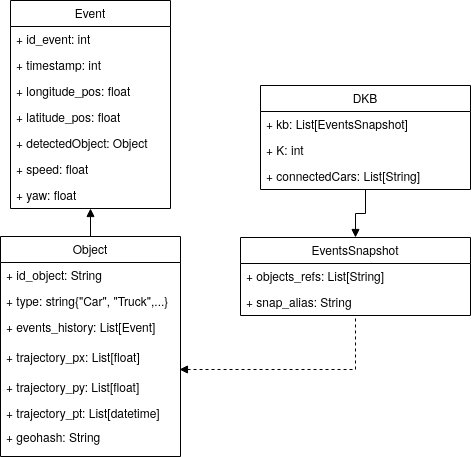

The diagram above was exported from draw.io. Its source (the exported page's mxGraphModel, read from the mxfile embedded in the PNG):
<mxGraphModel dx="1355" dy="747" grid="1" gridSize="10" guides="1" tooltips="1" connect="1" arrows="1" fold="1" page="1" pageScale="1" pageWidth="827" pageHeight="1169" math="0" shadow="0">
  <root>
    <mxCell id="WIyWlLk6GJQsqaUBKTNV-0" />
    <mxCell id="WIyWlLk6GJQsqaUBKTNV-1" parent="WIyWlLk6GJQsqaUBKTNV-0" />
    <mxCell id="Vin3jnHajEpwlMt7ysS0-17" style="edgeStyle=orthogonalEdgeStyle;rounded=0;orthogonalLoop=1;jettySize=auto;html=1;exitX=0.5;exitY=1;exitDx=0;exitDy=0;entryX=0.5;entryY=0;entryDx=0;entryDy=0;startArrow=block;startFill=1;endArrow=none;endFill=0;" parent="WIyWlLk6GJQsqaUBKTNV-1" source="zkfFHV4jXpPFQw0GAbJ--0" target="zkfFHV4jXpPFQw0GAbJ--6" edge="1">
      <mxGeometry relative="1" as="geometry" />
    </mxCell>
    <mxCell id="zkfFHV4jXpPFQw0GAbJ--0" value="Event" style="swimlane;fontStyle=0;align=center;verticalAlign=top;childLayout=stackLayout;horizontal=1;startSize=26;horizontalStack=0;resizeParent=1;resizeLast=0;collapsible=1;marginBottom=0;rounded=0;shadow=0;strokeWidth=1;" parent="WIyWlLk6GJQsqaUBKTNV-1" vertex="1">
      <mxGeometry x="220" y="84" width="160" height="208" as="geometry">
        <mxRectangle x="230" y="140" width="160" height="26" as="alternateBounds" />
      </mxGeometry>
    </mxCell>
    <mxCell id="zkfFHV4jXpPFQw0GAbJ--1" value="+ id_event: int" style="text;align=left;verticalAlign=top;spacingLeft=4;spacingRight=4;overflow=hidden;rotatable=0;points=[[0,0.5],[1,0.5]];portConstraint=eastwest;" parent="zkfFHV4jXpPFQw0GAbJ--0" vertex="1">
      <mxGeometry y="26" width="160" height="26" as="geometry" />
    </mxCell>
    <mxCell id="3fnAFvch6-FDliY1RC8o-0" value="+ timestamp: int" style="text;align=left;verticalAlign=top;spacingLeft=4;spacingRight=4;overflow=hidden;rotatable=0;points=[[0,0.5],[1,0.5]];portConstraint=eastwest;" parent="zkfFHV4jXpPFQw0GAbJ--0" vertex="1">
      <mxGeometry y="52" width="160" height="26" as="geometry" />
    </mxCell>
    <mxCell id="D0-NTB3Zs0Q1Zp58K6B--10" value="+ longitude_pos: float" style="text;align=left;verticalAlign=top;spacingLeft=4;spacingRight=4;overflow=hidden;rotatable=0;points=[[0,0.5],[1,0.5]];portConstraint=eastwest;" parent="zkfFHV4jXpPFQw0GAbJ--0" vertex="1">
      <mxGeometry y="78" width="160" height="26" as="geometry" />
    </mxCell>
    <mxCell id="3fnAFvch6-FDliY1RC8o-1" value="+ latitude_pos: float" style="text;align=left;verticalAlign=top;spacingLeft=4;spacingRight=4;overflow=hidden;rotatable=0;points=[[0,0.5],[1,0.5]];portConstraint=eastwest;" parent="zkfFHV4jXpPFQw0GAbJ--0" vertex="1">
      <mxGeometry y="104" width="160" height="26" as="geometry" />
    </mxCell>
    <mxCell id="D0-NTB3Zs0Q1Zp58K6B--11" value="+ detectedObject: Object" style="text;align=left;verticalAlign=top;spacingLeft=4;spacingRight=4;overflow=hidden;rotatable=0;points=[[0,0.5],[1,0.5]];portConstraint=eastwest;" parent="zkfFHV4jXpPFQw0GAbJ--0" vertex="1">
      <mxGeometry y="130" width="160" height="26" as="geometry" />
    </mxCell>
    <mxCell id="D0-NTB3Zs0Q1Zp58K6B--4" value="+ speed: float" style="text;align=left;verticalAlign=top;spacingLeft=4;spacingRight=4;overflow=hidden;rotatable=0;points=[[0,0.5],[1,0.5]];portConstraint=eastwest;" parent="zkfFHV4jXpPFQw0GAbJ--0" vertex="1">
      <mxGeometry y="156" width="160" height="26" as="geometry" />
    </mxCell>
    <mxCell id="D0-NTB3Zs0Q1Zp58K6B--5" value="+ yaw: float" style="text;align=left;verticalAlign=top;spacingLeft=4;spacingRight=4;overflow=hidden;rotatable=0;points=[[0,0.5],[1,0.5]];portConstraint=eastwest;" parent="zkfFHV4jXpPFQw0GAbJ--0" vertex="1">
      <mxGeometry y="182" width="160" height="26" as="geometry" />
    </mxCell>
    <mxCell id="Vin3jnHajEpwlMt7ysS0-25" style="edgeStyle=orthogonalEdgeStyle;rounded=0;orthogonalLoop=1;jettySize=auto;html=1;exitX=0.994;exitY=0.833;exitDx=0;exitDy=0;startArrow=block;startFill=1;endArrow=none;endFill=0;dashed=1;entryX=0.5;entryY=1;entryDx=0;entryDy=0;exitPerimeter=0;" parent="WIyWlLk6GJQsqaUBKTNV-1" source="D0-NTB3Zs0Q1Zp58K6B--7" target="zkfFHV4jXpPFQw0GAbJ--13" edge="1">
      <mxGeometry relative="1" as="geometry">
        <mxPoint x="500" y="260" as="targetPoint" />
      </mxGeometry>
    </mxCell>
    <mxCell id="zkfFHV4jXpPFQw0GAbJ--6" value="Object" style="swimlane;fontStyle=0;align=center;verticalAlign=top;childLayout=stackLayout;horizontal=1;startSize=26;horizontalStack=0;resizeParent=1;resizeLast=0;collapsible=1;marginBottom=0;rounded=0;shadow=0;strokeWidth=1;" parent="WIyWlLk6GJQsqaUBKTNV-1" vertex="1">
      <mxGeometry x="210" y="320" width="180" height="220" as="geometry">
        <mxRectangle x="130" y="380" width="160" height="26" as="alternateBounds" />
      </mxGeometry>
    </mxCell>
    <mxCell id="D0-NTB3Zs0Q1Zp58K6B--3" value="+ id_object: String" style="text;align=left;verticalAlign=top;spacingLeft=4;spacingRight=4;overflow=hidden;rotatable=0;points=[[0,0.5],[1,0.5]];portConstraint=eastwest;" parent="zkfFHV4jXpPFQw0GAbJ--6" vertex="1">
      <mxGeometry y="26" width="180" height="26" as="geometry" />
    </mxCell>
    <mxCell id="D0-NTB3Zs0Q1Zp58K6B--2" value="+ type: string{&quot;Car&quot;, &quot;Truck&quot;,...}" style="text;align=left;verticalAlign=top;spacingLeft=4;spacingRight=4;overflow=hidden;rotatable=0;points=[[0,0.5],[1,0.5]];portConstraint=eastwest;" parent="zkfFHV4jXpPFQw0GAbJ--6" vertex="1">
      <mxGeometry y="52" width="180" height="26" as="geometry" />
    </mxCell>
    <mxCell id="D0-NTB3Zs0Q1Zp58K6B--6" value="+ events_history: List[Event]" style="text;align=left;verticalAlign=top;spacingLeft=4;spacingRight=4;overflow=hidden;rotatable=0;points=[[0,0.5],[1,0.5]];portConstraint=eastwest;" parent="zkfFHV4jXpPFQw0GAbJ--6" vertex="1">
      <mxGeometry y="78" width="180" height="30" as="geometry" />
    </mxCell>
    <mxCell id="D0-NTB3Zs0Q1Zp58K6B--7" value="+ trajectory_px: List[float]" style="text;align=left;verticalAlign=top;spacingLeft=4;spacingRight=4;overflow=hidden;rotatable=0;points=[[0,0.5],[1,0.5]];portConstraint=eastwest;" parent="zkfFHV4jXpPFQw0GAbJ--6" vertex="1">
      <mxGeometry y="108" width="180" height="30" as="geometry" />
    </mxCell>
    <mxCell id="D0-NTB3Zs0Q1Zp58K6B--8" value="+ trajectory_py: List[float]" style="text;align=left;verticalAlign=top;spacingLeft=4;spacingRight=4;overflow=hidden;rotatable=0;points=[[0,0.5],[1,0.5]];portConstraint=eastwest;" parent="zkfFHV4jXpPFQw0GAbJ--6" vertex="1">
      <mxGeometry y="138" width="180" height="26" as="geometry" />
    </mxCell>
    <mxCell id="D0-NTB3Zs0Q1Zp58K6B--9" value="+ trajectory_pt: List[datetime]" style="text;align=left;verticalAlign=top;spacingLeft=4;spacingRight=4;overflow=hidden;rotatable=0;points=[[0,0.5],[1,0.5]];portConstraint=eastwest;" parent="zkfFHV4jXpPFQw0GAbJ--6" vertex="1">
      <mxGeometry y="164" width="180" height="24" as="geometry" />
    </mxCell>
    <mxCell id="3fnAFvch6-FDliY1RC8o-2" value="+ geohash: String" style="text;align=left;verticalAlign=top;spacingLeft=4;spacingRight=4;overflow=hidden;rotatable=0;points=[[0,0.5],[1,0.5]];portConstraint=eastwest;" parent="zkfFHV4jXpPFQw0GAbJ--6" vertex="1">
      <mxGeometry y="188" width="180" height="26" as="geometry" />
    </mxCell>
    <mxCell id="Vin3jnHajEpwlMt7ysS0-24" style="edgeStyle=orthogonalEdgeStyle;rounded=0;orthogonalLoop=1;jettySize=auto;html=1;exitX=0.5;exitY=1;exitDx=0;exitDy=0;entryX=0.5;entryY=0;entryDx=0;entryDy=0;startArrow=none;startFill=0;endArrow=block;endFill=1;" parent="WIyWlLk6GJQsqaUBKTNV-1" source="zkfFHV4jXpPFQw0GAbJ--17" target="zkfFHV4jXpPFQw0GAbJ--13" edge="1">
      <mxGeometry relative="1" as="geometry">
        <mxPoint x="696.04" y="288.01" as="targetPoint" />
      </mxGeometry>
    </mxCell>
    <mxCell id="zkfFHV4jXpPFQw0GAbJ--13" value="EventsSnapshot" style="swimlane;fontStyle=0;align=center;verticalAlign=top;childLayout=stackLayout;horizontal=1;startSize=26;horizontalStack=0;resizeParent=1;resizeLast=0;collapsible=1;marginBottom=0;rounded=0;shadow=0;strokeWidth=1;" parent="WIyWlLk6GJQsqaUBKTNV-1" vertex="1">
      <mxGeometry x="450" y="321" width="230" height="78" as="geometry">
        <mxRectangle x="340" y="380" width="170" height="26" as="alternateBounds" />
      </mxGeometry>
    </mxCell>
    <mxCell id="zkfFHV4jXpPFQw0GAbJ--14" value="+ objects_refs: List[String]&#10;" style="text;align=left;verticalAlign=top;spacingLeft=4;spacingRight=4;overflow=hidden;rotatable=0;points=[[0,0.5],[1,0.5]];portConstraint=eastwest;" parent="zkfFHV4jXpPFQw0GAbJ--13" vertex="1">
      <mxGeometry y="26" width="230" height="26" as="geometry" />
    </mxCell>
    <mxCell id="h6keBkjWeInLgJbI5dd2-2" value="+ snap_alias: String&#10;" style="text;align=left;verticalAlign=top;spacingLeft=4;spacingRight=4;overflow=hidden;rotatable=0;points=[[0,0.5],[1,0.5]];portConstraint=eastwest;" vertex="1" parent="zkfFHV4jXpPFQw0GAbJ--13">
      <mxGeometry y="52" width="230" height="26" as="geometry" />
    </mxCell>
    <mxCell id="zkfFHV4jXpPFQw0GAbJ--17" value="DKB" style="swimlane;fontStyle=0;align=center;verticalAlign=top;childLayout=stackLayout;horizontal=1;startSize=26;horizontalStack=0;resizeParent=1;resizeLast=0;collapsible=1;marginBottom=0;rounded=0;shadow=0;strokeWidth=1;" parent="WIyWlLk6GJQsqaUBKTNV-1" vertex="1">
      <mxGeometry x="470" y="169" width="210" height="104" as="geometry">
        <mxRectangle x="550" y="140" width="160" height="26" as="alternateBounds" />
      </mxGeometry>
    </mxCell>
    <mxCell id="Vin3jnHajEpwlMt7ysS0-7" value="+ kb: List[EventsSnapshot]" style="text;align=left;verticalAlign=top;spacingLeft=4;spacingRight=4;overflow=hidden;rotatable=0;points=[[0,0.5],[1,0.5]];portConstraint=eastwest;rounded=0;shadow=0;html=0;" parent="zkfFHV4jXpPFQw0GAbJ--17" vertex="1">
      <mxGeometry y="26" width="210" height="26" as="geometry" />
    </mxCell>
    <mxCell id="h6keBkjWeInLgJbI5dd2-0" value="+ K: int" style="text;align=left;verticalAlign=top;spacingLeft=4;spacingRight=4;overflow=hidden;rotatable=0;points=[[0,0.5],[1,0.5]];portConstraint=eastwest;rounded=0;shadow=0;html=0;" vertex="1" parent="zkfFHV4jXpPFQw0GAbJ--17">
      <mxGeometry y="52" width="210" height="26" as="geometry" />
    </mxCell>
    <mxCell id="h6keBkjWeInLgJbI5dd2-1" value="+ connectedCars: List[String]" style="text;align=left;verticalAlign=top;spacingLeft=4;spacingRight=4;overflow=hidden;rotatable=0;points=[[0,0.5],[1,0.5]];portConstraint=eastwest;rounded=0;shadow=0;html=0;" vertex="1" parent="zkfFHV4jXpPFQw0GAbJ--17">
      <mxGeometry y="78" width="210" height="26" as="geometry" />
    </mxCell>
  </root>
</mxGraphModel>